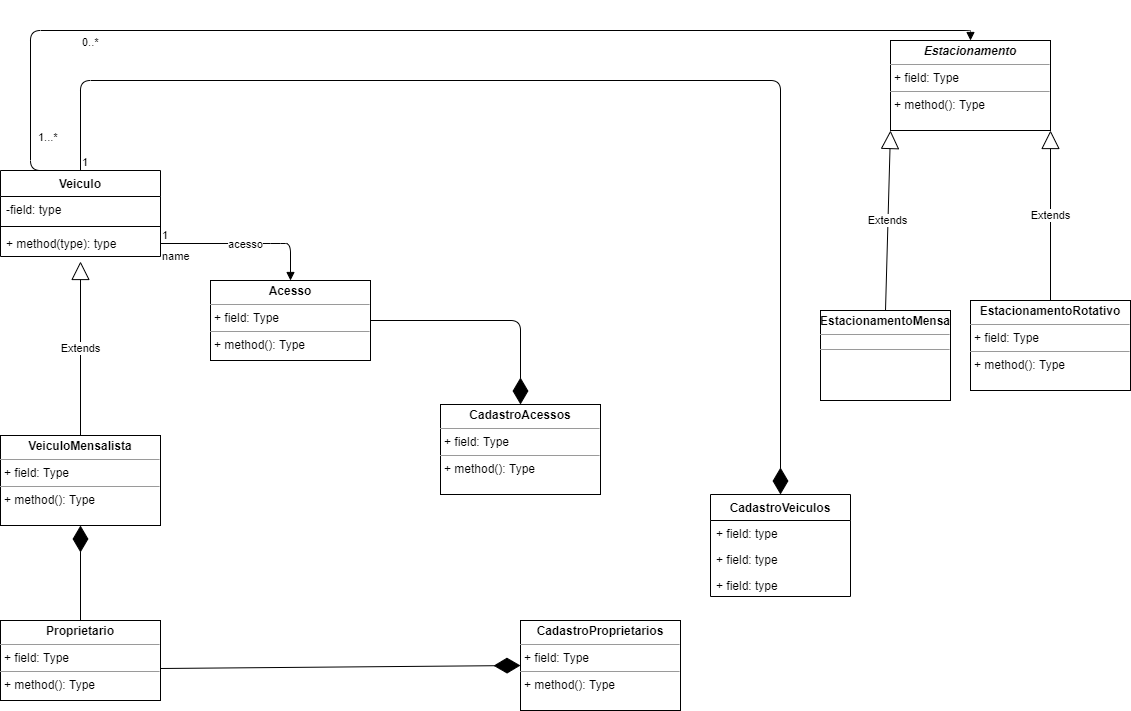

The diagram above was exported from draw.io. Its source (the exported page's mxGraphModel, read from the mxfile embedded in the PNG):
<mxGraphModel dx="1422" dy="737" grid="1" gridSize="10" guides="1" tooltips="1" connect="1" arrows="1" fold="1" page="1" pageScale="1" pageWidth="827" pageHeight="1169" math="0" shadow="0">
  <root>
    <mxCell id="WIyWlLk6GJQsqaUBKTNV-0" />
    <mxCell id="WIyWlLk6GJQsqaUBKTNV-1" parent="WIyWlLk6GJQsqaUBKTNV-0" />
    <mxCell id="pzCDRQPQjeDebW5GDfGB-2" value="Veiculo" style="swimlane;fontStyle=1;align=center;verticalAlign=top;childLayout=stackLayout;horizontal=1;startSize=26;horizontalStack=0;resizeParent=1;resizeParentMax=0;resizeLast=0;collapsible=1;marginBottom=0;" vertex="1" parent="WIyWlLk6GJQsqaUBKTNV-1">
      <mxGeometry x="100" y="230" width="160" height="86" as="geometry" />
    </mxCell>
    <mxCell id="pzCDRQPQjeDebW5GDfGB-3" value="-field: type" style="text;strokeColor=none;fillColor=none;align=left;verticalAlign=top;spacingLeft=4;spacingRight=4;overflow=hidden;rotatable=0;points=[[0,0.5],[1,0.5]];portConstraint=eastwest;" vertex="1" parent="pzCDRQPQjeDebW5GDfGB-2">
      <mxGeometry y="26" width="160" height="26" as="geometry" />
    </mxCell>
    <mxCell id="pzCDRQPQjeDebW5GDfGB-4" value="" style="line;strokeWidth=1;fillColor=none;align=left;verticalAlign=middle;spacingTop=-1;spacingLeft=3;spacingRight=3;rotatable=0;labelPosition=right;points=[];portConstraint=eastwest;" vertex="1" parent="pzCDRQPQjeDebW5GDfGB-2">
      <mxGeometry y="52" width="160" height="8" as="geometry" />
    </mxCell>
    <mxCell id="pzCDRQPQjeDebW5GDfGB-5" value="+ method(type): type" style="text;strokeColor=none;fillColor=none;align=left;verticalAlign=top;spacingLeft=4;spacingRight=4;overflow=hidden;rotatable=0;points=[[0,0.5],[1,0.5]];portConstraint=eastwest;" vertex="1" parent="pzCDRQPQjeDebW5GDfGB-2">
      <mxGeometry y="60" width="160" height="26" as="geometry" />
    </mxCell>
    <mxCell id="pzCDRQPQjeDebW5GDfGB-9" value="&lt;p style=&quot;margin: 0px ; margin-top: 4px ; text-align: center&quot;&gt;&lt;b&gt;Proprietario&lt;/b&gt;&lt;/p&gt;&lt;hr size=&quot;1&quot;&gt;&lt;p style=&quot;margin: 0px ; margin-left: 4px&quot;&gt;+ field: Type&lt;/p&gt;&lt;hr size=&quot;1&quot;&gt;&lt;p style=&quot;margin: 0px ; margin-left: 4px&quot;&gt;+ method(): Type&lt;/p&gt;" style="verticalAlign=top;align=left;overflow=fill;fontSize=12;fontFamily=Helvetica;html=1;" vertex="1" parent="WIyWlLk6GJQsqaUBKTNV-1">
      <mxGeometry x="100" y="680" width="160" height="80" as="geometry" />
    </mxCell>
    <mxCell id="pzCDRQPQjeDebW5GDfGB-16" value="1...*" style="edgeLabel;resizable=0;html=1;align=left;verticalAlign=bottom;" connectable="0" vertex="1" parent="WIyWlLk6GJQsqaUBKTNV-1">
      <mxGeometry x="140" y="350" as="geometry">
        <mxPoint x="-4" y="-145" as="offset" />
      </mxGeometry>
    </mxCell>
    <mxCell id="pzCDRQPQjeDebW5GDfGB-17" value="CadastroVeiculos" style="swimlane;fontStyle=1;childLayout=stackLayout;horizontal=1;startSize=26;fillColor=none;horizontalStack=0;resizeParent=1;resizeParentMax=0;resizeLast=0;collapsible=1;marginBottom=0;" vertex="1" parent="WIyWlLk6GJQsqaUBKTNV-1">
      <mxGeometry x="810" y="554" width="140" height="102" as="geometry" />
    </mxCell>
    <mxCell id="pzCDRQPQjeDebW5GDfGB-18" value="+ field: type" style="text;strokeColor=none;fillColor=none;align=left;verticalAlign=top;spacingLeft=4;spacingRight=4;overflow=hidden;rotatable=0;points=[[0,0.5],[1,0.5]];portConstraint=eastwest;" vertex="1" parent="pzCDRQPQjeDebW5GDfGB-17">
      <mxGeometry y="26" width="140" height="26" as="geometry" />
    </mxCell>
    <mxCell id="pzCDRQPQjeDebW5GDfGB-19" value="+ field: type" style="text;strokeColor=none;fillColor=none;align=left;verticalAlign=top;spacingLeft=4;spacingRight=4;overflow=hidden;rotatable=0;points=[[0,0.5],[1,0.5]];portConstraint=eastwest;" vertex="1" parent="pzCDRQPQjeDebW5GDfGB-17">
      <mxGeometry y="52" width="140" height="26" as="geometry" />
    </mxCell>
    <mxCell id="pzCDRQPQjeDebW5GDfGB-20" value="+ field: type" style="text;strokeColor=none;fillColor=none;align=left;verticalAlign=top;spacingLeft=4;spacingRight=4;overflow=hidden;rotatable=0;points=[[0,0.5],[1,0.5]];portConstraint=eastwest;" vertex="1" parent="pzCDRQPQjeDebW5GDfGB-17">
      <mxGeometry y="78" width="140" height="24" as="geometry" />
    </mxCell>
    <mxCell id="pzCDRQPQjeDebW5GDfGB-31" value="&lt;br style=&quot;color: rgb(0 , 0 , 0) ; font-family: &amp;#34;helvetica&amp;#34; ; font-size: 12px ; font-style: normal ; font-weight: 700 ; letter-spacing: normal ; text-align: center ; text-indent: 0px ; text-transform: none ; word-spacing: 0px ; background-color: rgb(248 , 249 , 250)&quot;&gt;&lt;br style=&quot;color: rgb(0 , 0 , 0) ; font-family: &amp;#34;helvetica&amp;#34; ; font-size: 12px ; font-style: normal ; font-weight: 700 ; letter-spacing: normal ; text-align: center ; text-indent: 0px ; text-transform: none ; word-spacing: 0px ; background-color: rgb(248 , 249 , 250)&quot;&gt;&lt;span style=&quot;color: rgb(0 , 0 , 0) ; font-style: normal ; letter-spacing: normal ; text-indent: 0px ; text-transform: none ; word-spacing: 0px ; font-family: &amp;#34;helvetica&amp;#34; ; font-size: 11px ; font-weight: 400 ; text-align: left ; background-color: rgb(255 , 255 , 255) ; display: inline ; float: none&quot;&gt;0..*&lt;/span&gt;" style="text;whiteSpace=wrap;html=1;" vertex="1" parent="WIyWlLk6GJQsqaUBKTNV-1">
      <mxGeometry x="180" y="60" width="50" height="60" as="geometry" />
    </mxCell>
    <mxCell id="pzCDRQPQjeDebW5GDfGB-34" value="&lt;p style=&quot;margin: 0px ; margin-top: 4px ; text-align: center&quot;&gt;&lt;b&gt;Acesso&lt;/b&gt;&lt;/p&gt;&lt;hr size=&quot;1&quot;&gt;&lt;p style=&quot;margin: 0px ; margin-left: 4px&quot;&gt;+ field: Type&lt;/p&gt;&lt;hr size=&quot;1&quot;&gt;&lt;p style=&quot;margin: 0px ; margin-left: 4px&quot;&gt;+ method(): Type&lt;/p&gt;" style="verticalAlign=top;align=left;overflow=fill;fontSize=12;fontFamily=Helvetica;html=1;" vertex="1" parent="WIyWlLk6GJQsqaUBKTNV-1">
      <mxGeometry x="310" y="340" width="160" height="80" as="geometry" />
    </mxCell>
    <mxCell id="pzCDRQPQjeDebW5GDfGB-38" value="name" style="endArrow=block;endFill=1;html=1;edgeStyle=orthogonalEdgeStyle;align=left;verticalAlign=top;" edge="1" parent="WIyWlLk6GJQsqaUBKTNV-1" source="pzCDRQPQjeDebW5GDfGB-5" target="pzCDRQPQjeDebW5GDfGB-34">
      <mxGeometry x="-1" relative="1" as="geometry">
        <mxPoint x="330" y="330" as="sourcePoint" />
        <mxPoint x="490" y="330" as="targetPoint" />
        <Array as="points">
          <mxPoint x="370" y="303" />
          <mxPoint x="370" y="303" />
        </Array>
      </mxGeometry>
    </mxCell>
    <mxCell id="pzCDRQPQjeDebW5GDfGB-39" value="1" style="edgeLabel;resizable=0;html=1;align=left;verticalAlign=bottom;" connectable="0" vertex="1" parent="pzCDRQPQjeDebW5GDfGB-38">
      <mxGeometry x="-1" relative="1" as="geometry" />
    </mxCell>
    <mxCell id="pzCDRQPQjeDebW5GDfGB-42" value="acesso" style="edgeLabel;html=1;align=center;verticalAlign=middle;resizable=0;points=[];" vertex="1" connectable="0" parent="pzCDRQPQjeDebW5GDfGB-38">
      <mxGeometry x="0.0072" relative="1" as="geometry">
        <mxPoint as="offset" />
      </mxGeometry>
    </mxCell>
    <mxCell id="pzCDRQPQjeDebW5GDfGB-44" value="&lt;p style=&quot;margin: 0px ; margin-top: 4px ; text-align: center&quot;&gt;&lt;b&gt;&lt;i&gt;Estacionamento&lt;/i&gt;&lt;/b&gt;&lt;/p&gt;&lt;hr size=&quot;1&quot;&gt;&lt;p style=&quot;margin: 0px ; margin-left: 4px&quot;&gt;+ field: Type&lt;/p&gt;&lt;hr size=&quot;1&quot;&gt;&lt;p style=&quot;margin: 0px ; margin-left: 4px&quot;&gt;+ method(): Type&lt;/p&gt;" style="verticalAlign=top;align=left;overflow=fill;fontSize=12;fontFamily=Helvetica;html=1;" vertex="1" parent="WIyWlLk6GJQsqaUBKTNV-1">
      <mxGeometry x="990" y="100" width="160" height="90" as="geometry" />
    </mxCell>
    <mxCell id="pzCDRQPQjeDebW5GDfGB-45" value="&lt;p style=&quot;margin: 0px ; margin-top: 4px ; text-align: center&quot;&gt;&lt;b&gt;EstacionamentoMensal&lt;/b&gt;&lt;/p&gt;&lt;hr size=&quot;1&quot;&gt;&lt;div style=&quot;height: 2px&quot;&gt;&lt;/div&gt;&lt;hr size=&quot;1&quot;&gt;&lt;div style=&quot;height: 2px&quot;&gt;&lt;/div&gt;" style="verticalAlign=top;align=left;overflow=fill;fontSize=12;fontFamily=Helvetica;html=1;" vertex="1" parent="WIyWlLk6GJQsqaUBKTNV-1">
      <mxGeometry x="920" y="370" width="130" height="90" as="geometry" />
    </mxCell>
    <mxCell id="pzCDRQPQjeDebW5GDfGB-47" value="Extends" style="endArrow=block;endSize=16;endFill=0;html=1;entryX=0;entryY=1;entryDx=0;entryDy=0;exitX=0.5;exitY=0;exitDx=0;exitDy=0;" edge="1" parent="WIyWlLk6GJQsqaUBKTNV-1" source="pzCDRQPQjeDebW5GDfGB-45" target="pzCDRQPQjeDebW5GDfGB-44">
      <mxGeometry width="160" relative="1" as="geometry">
        <mxPoint x="790" y="330" as="sourcePoint" />
        <mxPoint x="950" y="330" as="targetPoint" />
      </mxGeometry>
    </mxCell>
    <mxCell id="pzCDRQPQjeDebW5GDfGB-48" value="&lt;p style=&quot;margin: 0px ; margin-top: 4px ; text-align: center&quot;&gt;&lt;b&gt;EstacionamentoRotativo&lt;/b&gt;&lt;/p&gt;&lt;hr size=&quot;1&quot;&gt;&lt;p style=&quot;margin: 0px ; margin-left: 4px&quot;&gt;+ field: Type&lt;/p&gt;&lt;hr size=&quot;1&quot;&gt;&lt;p style=&quot;margin: 0px ; margin-left: 4px&quot;&gt;+ method(): Type&lt;/p&gt;" style="verticalAlign=top;align=left;overflow=fill;fontSize=12;fontFamily=Helvetica;html=1;" vertex="1" parent="WIyWlLk6GJQsqaUBKTNV-1">
      <mxGeometry x="1070" y="360" width="160" height="90" as="geometry" />
    </mxCell>
    <mxCell id="pzCDRQPQjeDebW5GDfGB-49" value="Extends" style="endArrow=block;endSize=16;endFill=0;html=1;exitX=0.5;exitY=0;exitDx=0;exitDy=0;entryX=1;entryY=1;entryDx=0;entryDy=0;" edge="1" parent="WIyWlLk6GJQsqaUBKTNV-1" source="pzCDRQPQjeDebW5GDfGB-48" target="pzCDRQPQjeDebW5GDfGB-44">
      <mxGeometry width="160" relative="1" as="geometry">
        <mxPoint x="900" y="300" as="sourcePoint" />
        <mxPoint x="870" y="190" as="targetPoint" />
      </mxGeometry>
    </mxCell>
    <mxCell id="pzCDRQPQjeDebW5GDfGB-52" value="&lt;p style=&quot;margin: 0px ; margin-top: 4px ; text-align: center&quot;&gt;&lt;b&gt;VeiculoMensalista&lt;/b&gt;&lt;/p&gt;&lt;hr size=&quot;1&quot;&gt;&lt;p style=&quot;margin: 0px ; margin-left: 4px&quot;&gt;+ field: Type&lt;/p&gt;&lt;hr size=&quot;1&quot;&gt;&lt;p style=&quot;margin: 0px ; margin-left: 4px&quot;&gt;+ method(): Type&lt;/p&gt;" style="verticalAlign=top;align=left;overflow=fill;fontSize=12;fontFamily=Helvetica;html=1;" vertex="1" parent="WIyWlLk6GJQsqaUBKTNV-1">
      <mxGeometry x="100" y="495" width="160" height="90" as="geometry" />
    </mxCell>
    <mxCell id="pzCDRQPQjeDebW5GDfGB-54" value="Extends" style="endArrow=block;endSize=16;endFill=0;html=1;entryX=0.5;entryY=1.192;entryDx=0;entryDy=0;entryPerimeter=0;exitX=0.5;exitY=0;exitDx=0;exitDy=0;" edge="1" parent="WIyWlLk6GJQsqaUBKTNV-1" source="pzCDRQPQjeDebW5GDfGB-52" target="pzCDRQPQjeDebW5GDfGB-5">
      <mxGeometry width="160" relative="1" as="geometry">
        <mxPoint x="200" y="470" as="sourcePoint" />
        <mxPoint x="360" y="470" as="targetPoint" />
      </mxGeometry>
    </mxCell>
    <mxCell id="pzCDRQPQjeDebW5GDfGB-64" value="&lt;p style=&quot;margin: 0px ; margin-top: 4px ; text-align: center&quot;&gt;&lt;b&gt;CadastroProprietarios&lt;/b&gt;&lt;/p&gt;&lt;hr size=&quot;1&quot;&gt;&lt;p style=&quot;margin: 0px ; margin-left: 4px&quot;&gt;+ field: Type&lt;/p&gt;&lt;hr size=&quot;1&quot;&gt;&lt;p style=&quot;margin: 0px ; margin-left: 4px&quot;&gt;+ method(): Type&lt;/p&gt;" style="verticalAlign=top;align=left;overflow=fill;fontSize=12;fontFamily=Helvetica;html=1;" vertex="1" parent="WIyWlLk6GJQsqaUBKTNV-1">
      <mxGeometry x="620" y="680" width="160" height="90" as="geometry" />
    </mxCell>
    <mxCell id="pzCDRQPQjeDebW5GDfGB-70" value="&lt;p style=&quot;margin: 0px ; margin-top: 4px ; text-align: center&quot;&gt;&lt;b&gt;CadastroAcessos&lt;/b&gt;&lt;/p&gt;&lt;hr size=&quot;1&quot;&gt;&lt;p style=&quot;margin: 0px ; margin-left: 4px&quot;&gt;+ field: Type&lt;/p&gt;&lt;hr size=&quot;1&quot;&gt;&lt;p style=&quot;margin: 0px ; margin-left: 4px&quot;&gt;+ method(): Type&lt;/p&gt;" style="verticalAlign=top;align=left;overflow=fill;fontSize=12;fontFamily=Helvetica;html=1;" vertex="1" parent="WIyWlLk6GJQsqaUBKTNV-1">
      <mxGeometry x="540" y="464" width="160" height="90" as="geometry" />
    </mxCell>
    <mxCell id="pzCDRQPQjeDebW5GDfGB-73" value="" style="endArrow=block;endFill=1;html=1;edgeStyle=orthogonalEdgeStyle;align=left;verticalAlign=top;entryX=0.5;entryY=0;entryDx=0;entryDy=0;exitX=0.5;exitY=0;exitDx=0;exitDy=0;" edge="1" parent="WIyWlLk6GJQsqaUBKTNV-1" source="pzCDRQPQjeDebW5GDfGB-2" target="pzCDRQPQjeDebW5GDfGB-44">
      <mxGeometry x="-1" relative="1" as="geometry">
        <mxPoint x="680" y="70" as="sourcePoint" />
        <mxPoint x="840" y="70" as="targetPoint" />
        <Array as="points">
          <mxPoint x="130" y="230" />
          <mxPoint x="130" y="90" />
          <mxPoint x="1070" y="90" />
        </Array>
      </mxGeometry>
    </mxCell>
    <mxCell id="pzCDRQPQjeDebW5GDfGB-74" value="1" style="edgeLabel;resizable=0;html=1;align=left;verticalAlign=bottom;" connectable="0" vertex="1" parent="pzCDRQPQjeDebW5GDfGB-73">
      <mxGeometry x="-1" relative="1" as="geometry" />
    </mxCell>
    <mxCell id="pzCDRQPQjeDebW5GDfGB-86" value="" style="endArrow=diamondThin;endFill=1;endSize=24;html=1;entryX=0.5;entryY=1;entryDx=0;entryDy=0;exitX=0.5;exitY=0;exitDx=0;exitDy=0;" edge="1" parent="WIyWlLk6GJQsqaUBKTNV-1" source="pzCDRQPQjeDebW5GDfGB-9" target="pzCDRQPQjeDebW5GDfGB-52">
      <mxGeometry width="160" relative="1" as="geometry">
        <mxPoint x="290" y="640" as="sourcePoint" />
        <mxPoint x="450" y="640" as="targetPoint" />
      </mxGeometry>
    </mxCell>
    <mxCell id="pzCDRQPQjeDebW5GDfGB-90" value="" style="endArrow=diamondThin;endFill=1;endSize=24;html=1;entryX=0;entryY=0.5;entryDx=0;entryDy=0;exitX=1;exitY=0.6;exitDx=0;exitDy=0;exitPerimeter=0;" edge="1" parent="WIyWlLk6GJQsqaUBKTNV-1" source="pzCDRQPQjeDebW5GDfGB-9" target="pzCDRQPQjeDebW5GDfGB-64">
      <mxGeometry width="160" relative="1" as="geometry">
        <mxPoint x="450" y="810" as="sourcePoint" />
        <mxPoint x="610" y="810" as="targetPoint" />
      </mxGeometry>
    </mxCell>
    <mxCell id="pzCDRQPQjeDebW5GDfGB-92" value="" style="endArrow=diamondThin;endFill=1;endSize=24;html=1;entryX=0.5;entryY=0;entryDx=0;entryDy=0;" edge="1" parent="WIyWlLk6GJQsqaUBKTNV-1" target="pzCDRQPQjeDebW5GDfGB-70">
      <mxGeometry width="160" relative="1" as="geometry">
        <mxPoint x="470" y="380" as="sourcePoint" />
        <mxPoint x="630" y="430" as="targetPoint" />
        <Array as="points">
          <mxPoint x="620" y="380" />
        </Array>
      </mxGeometry>
    </mxCell>
    <mxCell id="pzCDRQPQjeDebW5GDfGB-94" value="" style="endArrow=diamondThin;endFill=1;endSize=24;html=1;entryX=0.5;entryY=0;entryDx=0;entryDy=0;exitX=0.5;exitY=0;exitDx=0;exitDy=0;" edge="1" parent="WIyWlLk6GJQsqaUBKTNV-1" source="pzCDRQPQjeDebW5GDfGB-2" target="pzCDRQPQjeDebW5GDfGB-17">
      <mxGeometry width="160" relative="1" as="geometry">
        <mxPoint x="600" y="290" as="sourcePoint" />
        <mxPoint x="760" y="290" as="targetPoint" />
        <Array as="points">
          <mxPoint x="180" y="140" />
          <mxPoint x="880" y="140" />
        </Array>
      </mxGeometry>
    </mxCell>
  </root>
</mxGraphModel>